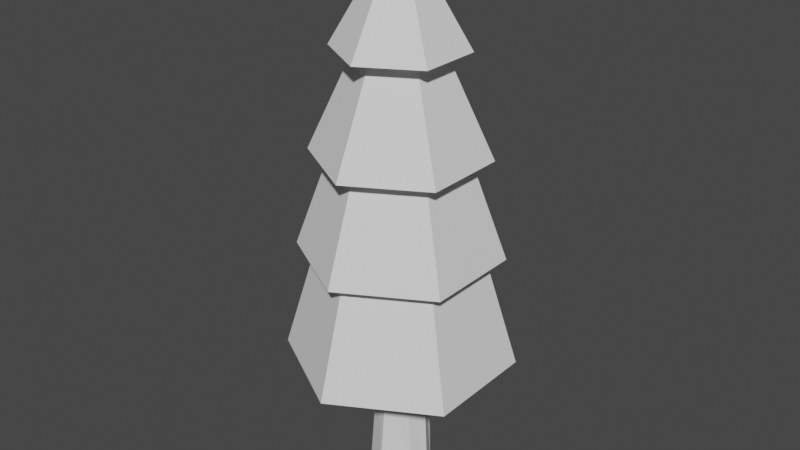 # Source: tree_pine.blend  (saved by Blender 2.80.60; exported with 4.5.12 LTS)
import bpy
from mathutils import Matrix  # noqa: F401  (used for matrix-valued properties, if any)

bpy.ops.wm.read_factory_settings(use_empty=True)
scene = bpy.context.scene
scene.name = 'Scene'

# ---- collections
col_collection = bpy.data.collections.new('Collection'); scene.collection.children.link(col_collection)

# ---- world
world_world = bpy.data.worlds.new('World'); scene.world = world_world
world_world.use_nodes = True; world_world.node_tree.nodes.clear()
_N = world_world.node_tree.nodes; _L = world_world.node_tree.links
n0 = _N.new('ShaderNodeOutputWorld'); n0.name = 'World Output'; n0.location = (300, 300)
n1 = _N.new('ShaderNodeBackground'); n1.name = 'Background'; n1.location = (10, 300)
n1.inputs[0].default_value = (0.05088, 0.05088, 0.05088, 1.0)
_L.new(n1.outputs[0], n0.inputs[0])
n0.is_active_output = True
world_world.color = (0.05088, 0.05088, 0.05088)
world_world.use_sun_shadow = False
world_world.sun_shadow_jitter_overblur = 0.0

# ---- meshes
me_cylinder = bpy.data.meshes.new('Cylinder')
me_cylinder.from_pydata([(0.09019, 1.162, -0.9859), (0.4304, 0.9047, -0.9859), (0.7166, 0.4461, -0.9859), (0.6069, 0.06848, -0.9859), (0.01557, -0.2555, -0.9793), (-0.4481, -0.01528, -0.9859), (-0.5316, 0.3553, -0.9859), (-0.2892, 0.7768, -0.9859), (0.09019, 0.9711, -0.2946), (0.4356, 0.8174, -0.2946), (0.5787, 0.4461, -0.2946), (0.4356, 0.07488, -0.2946), (0.09019, -0.0789, -0.2946), (-0.2552, 0.07488, -0.2946), (-0.3983, 0.4461, -0.2946), (-0.2552, 0.8174, -0.2946), (0.1118, 0.714, 0.5937), (0.2821, 0.6397, 0.5926), (0.3715, 0.4686, 0.579), (0.3373, 0.3061, 0.554), (0.1986, 0.2469, 0.533), (0.02625, 0.3201, 0.5356), (-0.07726, 0.4837, 0.5591), (-0.04097, 0.6473, 0.5826), (-0.01536, 2.742, -0.3204), (1.997, 1.589, -0.3204), (1.997, -0.7173, -0.3204), (-0.01536, -1.87, -0.3204), (-0.01536, 0.4357, 1.489), (-2.028, -0.7173, -0.3204), (-2.028, 1.589, -0.3204), (-0.01536, 2.458, 0.209), (1.75, 1.447, 0.209), (1.75, -0.5756, 0.209), (-0.01536, -1.587, 0.209), (-0.01536, 0.4357, 1.516), (-1.781, -0.5756, 0.209), (-1.781, 1.447, 0.209), (-0.01536, 2.169, 0.6733), (1.498, 1.302, 0.6733), (1.498, -0.431, 0.6733), (-0.01536, -1.298, 0.6733), (-0.01536, 0.4357, 1.552), (-1.528, -0.431, 0.6733), (-1.528, 1.302, 0.6733), (-0.01536, 1.729, 1.144), (1.114, 1.082, 1.144), (1.114, -0.2111, 1.144), (-0.01536, -0.8578, 1.144), (-0.01536, 0.4357, 1.66), (-1.144, -0.2111, 1.144), (-1.144, 1.082, 1.144)], [], [(0, 1, 2, 3, 4, 5, 6, 7), (7, 15, 8, 0), (6, 14, 15, 7), (5, 13, 14, 6), (4, 12, 13, 5), (3, 11, 12, 4), (2, 10, 11, 3), (1, 9, 10, 2), (0, 8, 9, 1), (15, 23, 16, 8), (14, 22, 23, 15), (13, 21, 22, 14), (12, 20, 21, 13), (11, 19, 20, 12), (10, 18, 19, 11), (9, 17, 18, 10), (8, 16, 17, 9), (24, 28, 25), (25, 28, 26), (26, 28, 27), (27, 28, 29), (29, 28, 30), (30, 28, 24), (24, 25, 26, 27, 29, 30), (31, 35, 32), (32, 35, 33), (33, 35, 34), (34, 35, 36), (36, 35, 37), (37, 35, 31), (31, 32, 33, 34, 36, 37), (38, 42, 39), (39, 42, 40), (40, 42, 41), (41, 42, 43), (43, 42, 44), (44, 42, 38), (38, 39, 40, 41, 43, 44), (45, 49, 46), (46, 49, 47), (47, 49, 48), (48, 49, 50), (50, 49, 51), (51, 49, 45), (45, 46, 47, 48, 50, 51)])
_uv = me_cylinder.uv_layers.new(name='UVMap')
_uv.uv.foreach_set('vector', [0.225, 0.9759, 0.225, 0.9756, 0.2253, 0.9754, 0.2255, 0.9755, 0.2257, 0.9758, 0.2257, 0.976, 0.2255, 0.9761, 0.2252, 0.9761, 0.2252, 0.9761, 0.2236, 0.9783, 0.2214, 0.9766, 0.225, 0.9759, 0.2255, 0.9761, 0.2261, 0.9788, 0.2236, 0.9783, 0.2252, 0.9761, 0.2257, 0.976, 0.2282, 0.9775, 0.2261, 0.9788, 0.2255, 0.9761, 0.2257, 0.9758, 0.2286, 0.975, 0.2282, 0.9775, 0.2257, 0.976, 0.2255, 0.9755, 0.2281, 0.9723, 0.2286, 0.975, 0.2257, 0.9758, 0.2253, 0.9754, 0.2245, 0.9708, 0.2281, 0.9723, 0.2255, 0.9755, 0.225, 0.9756, 0.2223, 0.9734, 0.2245, 0.9708, 0.2253, 0.9754, 0.225, 0.9759, 0.2214, 0.9766, 0.2223, 0.9734, 0.225, 0.9756, 0.2236, 0.9783, 0.2312, 0.9648, 0.2357, 0.9721, 0.2214, 0.9766, 0.2261, 0.9788, 0.2231, 0.9626, 0.2312, 0.9648, 0.2236, 0.9783, 0.2282, 0.9775, 0.213, 0.9671, 0.2231, 0.9626, 0.2261, 0.9788, 0.2286, 0.975, 0.213, 0.9789, 0.213, 0.9671, 0.2282, 0.9775, 0.2281, 0.9723, 0.2188, 0.986, 0.213, 0.9789, 0.2286, 0.975, 0.2245, 0.9708, 0.2278, 0.9861, 0.2188, 0.986, 0.2281, 0.9723, 0.2223, 0.9734, 0.2328, 0.9796, 0.2278, 0.9861, 0.2245, 0.9708, 0.2214, 0.9766, 0.2357, 0.9721, 0.2328, 0.9796, 0.2223, 0.9734, 0.8476, 0.9724, 0.8476, 0.9815, 0.8398, 0.977, 0.8398, 0.977, 0.8476, 0.9815, 0.8398, 0.986, 0.8398, 0.986, 0.8476, 0.9815, 0.8476, 0.9905, 0.8476, 0.9905, 0.8476, 0.9815, 0.8555, 0.986, 0.8555, 0.986, 0.8476, 0.9815, 0.8555, 0.977, 0.8555, 0.977, 0.8476, 0.9815, 0.8476, 0.9724, 0.8255, 0.9495, 0.8193, 0.9531, 0.8193, 0.9603, 0.8255, 0.9639, 0.8317, 0.9603, 0.8317, 0.9531, 0.8476, 0.9724, 0.8476, 0.9815, 0.8398, 0.977, 0.8398, 0.977, 0.8476, 0.9815, 0.8398, 0.986, 0.8398, 0.986, 0.8476, 0.9815, 0.8476, 0.9905, 0.8476, 0.9905, 0.8476, 0.9815, 0.8555, 0.986, 0.8555, 0.986, 0.8476, 0.9815, 0.8555, 0.977, 0.8555, 0.977, 0.8476, 0.9815, 0.8476, 0.9724, 0.8288, 0.9721, 0.8206, 0.9768, 0.8206, 0.9862, 0.8288, 0.9909, 0.8369, 0.9862, 0.8369, 0.9768, 0.8476, 0.9724, 0.8476, 0.9815, 0.8398, 0.977, 0.8398, 0.977, 0.8476, 0.9815, 0.8398, 0.986, 0.8398, 0.986, 0.8476, 0.9815, 0.8476, 0.9905, 0.8476, 0.9905, 0.8476, 0.9815, 0.8555, 0.986, 0.8555, 0.986, 0.8476, 0.9815, 0.8555, 0.977, 0.8555, 0.977, 0.8476, 0.9815, 0.8476, 0.9724, 0.8288, 0.9724, 0.8209, 0.977, 0.8209, 0.986, 0.8288, 0.9905, 0.8366, 0.986, 0.8366, 0.977, 0.8476, 0.9724, 0.8476, 0.9815, 0.8398, 0.977, 0.8398, 0.977, 0.8476, 0.9815, 0.8398, 0.986, 0.8398, 0.986, 0.8476, 0.9815, 0.8476, 0.9905, 0.8476, 0.9905, 0.8476, 0.9815, 0.8555, 0.986, 0.8555, 0.986, 0.8476, 0.9815, 0.8555, 0.977, 0.8555, 0.977, 0.8476, 0.9815, 0.8476, 0.9724, 0.8288, 0.9724, 0.8209, 0.977, 0.8209, 0.986, 0.8288, 0.9905, 0.8366, 0.986, 0.8366, 0.977])
me_cylinder.use_remesh_preserve_volume = False
me_cylinder.use_remesh_preserve_attributes = False
me_cylinder.use_mirror_vertex_groups = False
me_cylinder.update()

# ---- objects
ob_cylinder = bpy.data.objects.new('Cylinder', me_cylinder)

# ---- transforms, parenting, visibility, modifiers, constraints
ob_cylinder.location = (0.0, 0.0, 3.797)
ob_cylinder.scale = (1.0, 1.0, 4.308)
ob_cylinder.lineart.crease_threshold = 0.0

# ---- collection membership
col_collection.objects.link(ob_cylinder)

# ---- scene / render settings (as saved in the file)
scene.frame_start = 1; scene.frame_end = 250; scene.frame_set(1)
scene.render.engine = 'BLENDER_EEVEE_NEXT'
scene.render.motion_blur_shutter = 1.0
scene.cycles.use_denoising = False
scene.cycles.samples = 128
scene.cycles.sampling_pattern = 'TABULATED_SOBOL'
scene.cycles.use_adaptive_sampling = False
scene.cycles.use_light_tree = False
scene.view_settings.view_transform = 'Filmic'
bpy.context.view_layer.update()

# ---- added for rendering (the .blend has no active camera and no usable light): camera, sun
cam_auto = bpy.data.cameras.new('AutoCamera')
cam_auto.lens = 50.0
cam_auto.sensor_width = 36.0
cam_auto.clip_end = 1000.0
ob_auto_camera = bpy.data.objects.new('AutoCamera', cam_auto)
scene.collection.objects.link(ob_auto_camera)
ob_auto_camera.location = (11.9546, -13.9282, 14.8242)
ob_auto_camera.rotation_euler = (1.09748, -7.21219e-08, 0.694738)
scene.camera = ob_auto_camera
light_auto_sun = bpy.data.lights.new('AutoSun', 'SUN')
light_auto_sun.energy = 3.0
light_auto_sun.angle = 0.0523599
ob_auto_sun = bpy.data.objects.new('AutoSun', light_auto_sun)
scene.collection.objects.link(ob_auto_sun)
ob_auto_sun.rotation_euler = (0.872665, 0.174533, 0.523599)
bpy.context.view_layer.update()
